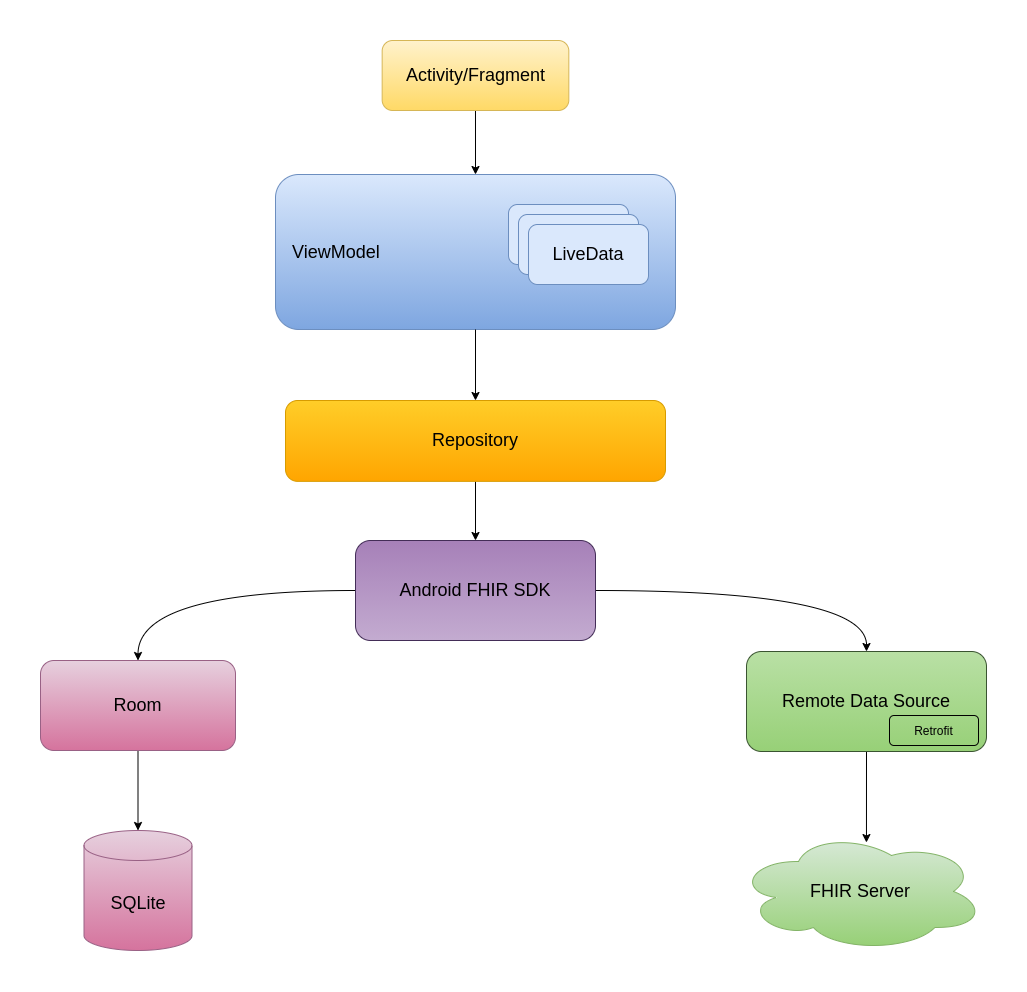

The diagram above was exported from draw.io. Its source (the exported page's mxGraphModel, read from the mxfile embedded in the PNG):
<mxGraphModel dx="1422" dy="816" grid="1" gridSize="10" guides="1" tooltips="1" connect="1" arrows="1" fold="1" page="1" pageScale="1" pageWidth="1654" pageHeight="1169" math="0" shadow="0">
  <root>
    <mxCell id="0" />
    <mxCell id="1" parent="0" />
    <mxCell id="g_6koi0imCGJjPr4nBFu-16" style="edgeStyle=orthogonalEdgeStyle;orthogonalLoop=1;jettySize=auto;html=1;exitX=0.5;exitY=1;exitDx=0;exitDy=0;entryX=0.5;entryY=0;entryDx=0;entryDy=0;curved=1;" edge="1" parent="1" source="g_6koi0imCGJjPr4nBFu-1" target="g_6koi0imCGJjPr4nBFu-7">
      <mxGeometry relative="1" as="geometry" />
    </mxCell>
    <mxCell id="g_6koi0imCGJjPr4nBFu-1" value="&lt;font style=&quot;font-size: 18px&quot;&gt;Activity/Fragment&lt;/font&gt;" style="whiteSpace=wrap;html=1;fillColor=#fff2cc;strokeColor=#d6b656;gradientColor=#ffd966;rounded=1;" vertex="1" parent="1">
      <mxGeometry x="641.6600000000001" y="80" width="186.67" height="70" as="geometry" />
    </mxCell>
    <mxCell id="g_6koi0imCGJjPr4nBFu-3" value="&lt;font style=&quot;font-size: 18px&quot;&gt;FHIR Server&lt;/font&gt;" style="ellipse;shape=cloud;whiteSpace=wrap;html=1;gradientColor=#97d077;fillColor=#d5e8d4;strokeColor=#82b366;rounded=1;" vertex="1" parent="1">
      <mxGeometry x="996" y="871" width="248" height="120" as="geometry" />
    </mxCell>
    <mxCell id="g_6koi0imCGJjPr4nBFu-4" value="&lt;font style=&quot;font-size: 18px&quot;&gt;SQLite&lt;/font&gt;" style="shape=cylinder3;whiteSpace=wrap;html=1;boundedLbl=1;backgroundOutline=1;size=15;gradientColor=#d5739d;fillColor=#e6d0de;strokeColor=#996185;rounded=1;" vertex="1" parent="1">
      <mxGeometry x="343.5" y="870" width="108" height="120" as="geometry" />
    </mxCell>
    <mxCell id="g_6koi0imCGJjPr4nBFu-18" value="" style="edgeStyle=orthogonalEdgeStyle;orthogonalLoop=1;jettySize=auto;html=1;curved=1;" edge="1" parent="1" source="g_6koi0imCGJjPr4nBFu-9" target="g_6koi0imCGJjPr4nBFu-12">
      <mxGeometry relative="1" as="geometry" />
    </mxCell>
    <mxCell id="g_6koi0imCGJjPr4nBFu-9" value="&lt;font style=&quot;font-size: 18px&quot;&gt;Repository&lt;/font&gt;" style="whiteSpace=wrap;html=1;gradientColor=#ffa500;fillColor=#ffcd28;strokeColor=#d79b00;rounded=1;" vertex="1" parent="1">
      <mxGeometry x="545" y="440" width="380" height="80.85" as="geometry" />
    </mxCell>
    <mxCell id="g_6koi0imCGJjPr4nBFu-10" value="" style="group;rounded=1;" vertex="1" connectable="0" parent="1">
      <mxGeometry x="535" y="214" width="400" height="155" as="geometry" />
    </mxCell>
    <mxCell id="g_6koi0imCGJjPr4nBFu-7" value="&lt;font style=&quot;font-size: 18px&quot;&gt;&amp;nbsp; &amp;nbsp;ViewModel&lt;/font&gt;" style="whiteSpace=wrap;html=1;fillColor=#dae8fc;strokeColor=#6c8ebf;gradientColor=#7ea6e0;align=left;rounded=1;" vertex="1" parent="g_6koi0imCGJjPr4nBFu-10">
      <mxGeometry width="400" height="155" as="geometry" />
    </mxCell>
    <mxCell id="g_6koi0imCGJjPr4nBFu-8" value="" style="group;rounded=1;" vertex="1" connectable="0" parent="g_6koi0imCGJjPr4nBFu-10">
      <mxGeometry x="233" y="30" width="140" height="80" as="geometry" />
    </mxCell>
    <mxCell id="g_6koi0imCGJjPr4nBFu-2" value="" style="whiteSpace=wrap;html=1;fillColor=#dae8fc;strokeColor=#6c8ebf;rounded=1;" vertex="1" parent="g_6koi0imCGJjPr4nBFu-8">
      <mxGeometry width="120" height="60" as="geometry" />
    </mxCell>
    <mxCell id="g_6koi0imCGJjPr4nBFu-5" value="" style="whiteSpace=wrap;html=1;fillColor=#dae8fc;strokeColor=#6c8ebf;rounded=1;" vertex="1" parent="g_6koi0imCGJjPr4nBFu-8">
      <mxGeometry x="10" y="10" width="120" height="60" as="geometry" />
    </mxCell>
    <mxCell id="g_6koi0imCGJjPr4nBFu-6" value="&lt;font style=&quot;font-size: 18px&quot;&gt;LiveData&lt;/font&gt;" style="whiteSpace=wrap;html=1;fillColor=#dae8fc;strokeColor=#6c8ebf;rounded=1;" vertex="1" parent="g_6koi0imCGJjPr4nBFu-8">
      <mxGeometry x="20" y="20" width="120" height="60" as="geometry" />
    </mxCell>
    <mxCell id="g_6koi0imCGJjPr4nBFu-19" style="edgeStyle=orthogonalEdgeStyle;orthogonalLoop=1;jettySize=auto;html=1;entryX=0.5;entryY=0;entryDx=0;entryDy=0;curved=1;" edge="1" parent="1" source="g_6koi0imCGJjPr4nBFu-12" target="g_6koi0imCGJjPr4nBFu-13">
      <mxGeometry relative="1" as="geometry" />
    </mxCell>
    <mxCell id="g_6koi0imCGJjPr4nBFu-25" style="edgeStyle=orthogonalEdgeStyle;orthogonalLoop=1;jettySize=auto;html=1;exitX=0;exitY=0.5;exitDx=0;exitDy=0;curved=1;" edge="1" parent="1" source="g_6koi0imCGJjPr4nBFu-12" target="g_6koi0imCGJjPr4nBFu-24">
      <mxGeometry relative="1" as="geometry" />
    </mxCell>
    <mxCell id="g_6koi0imCGJjPr4nBFu-12" value="&lt;font style=&quot;font-size: 18px&quot; color=&quot;#000000&quot;&gt;Android FHIR SDK&lt;/font&gt;" style="whiteSpace=wrap;html=1;strokeColor=#432D57;fontColor=#ffffff;gradientDirection=north;fillColor=#C3ABD0;gradientColor=#A680B8;rounded=1;" vertex="1" parent="1">
      <mxGeometry x="615" y="580" width="240" height="100" as="geometry" />
    </mxCell>
    <mxCell id="g_6koi0imCGJjPr4nBFu-21" style="edgeStyle=orthogonalEdgeStyle;orthogonalLoop=1;jettySize=auto;html=1;exitX=0.5;exitY=1;exitDx=0;exitDy=0;entryX=0.524;entryY=0.092;entryDx=0;entryDy=0;entryPerimeter=0;curved=1;" edge="1" parent="1" source="g_6koi0imCGJjPr4nBFu-13" target="g_6koi0imCGJjPr4nBFu-3">
      <mxGeometry relative="1" as="geometry" />
    </mxCell>
    <mxCell id="g_6koi0imCGJjPr4nBFu-13" value="&lt;font color=&quot;#000000&quot; style=&quot;font-size: 18px&quot;&gt;Remote Data Source&lt;/font&gt;" style="whiteSpace=wrap;html=1;strokeColor=#3A5431;fontColor=#ffffff;gradientDirection=south;fillColor=#B9E0A5;gradientColor=#97D077;rounded=1;" vertex="1" parent="1">
      <mxGeometry x="1006" y="691" width="240" height="100" as="geometry" />
    </mxCell>
    <mxCell id="g_6koi0imCGJjPr4nBFu-17" style="edgeStyle=orthogonalEdgeStyle;orthogonalLoop=1;jettySize=auto;html=1;exitX=0.5;exitY=1;exitDx=0;exitDy=0;entryX=0.5;entryY=0;entryDx=0;entryDy=0;curved=1;" edge="1" parent="1" source="g_6koi0imCGJjPr4nBFu-7" target="g_6koi0imCGJjPr4nBFu-9">
      <mxGeometry relative="1" as="geometry" />
    </mxCell>
    <mxCell id="g_6koi0imCGJjPr4nBFu-23" value="Retrofit" style="whiteSpace=wrap;html=1;fillColor=none;rounded=1;" vertex="1" parent="1">
      <mxGeometry x="1149" y="755" width="89" height="30" as="geometry" />
    </mxCell>
    <mxCell id="g_6koi0imCGJjPr4nBFu-26" style="edgeStyle=orthogonalEdgeStyle;orthogonalLoop=1;jettySize=auto;html=1;exitX=0.5;exitY=1;exitDx=0;exitDy=0;curved=1;" edge="1" parent="1" source="g_6koi0imCGJjPr4nBFu-24" target="g_6koi0imCGJjPr4nBFu-4">
      <mxGeometry relative="1" as="geometry" />
    </mxCell>
    <mxCell id="g_6koi0imCGJjPr4nBFu-24" value="&lt;font style=&quot;font-size: 18px&quot; color=&quot;#000000&quot;&gt;Room&lt;/font&gt;" style="whiteSpace=wrap;html=1;strokeColor=#996185;fillColor=#e6d0de;gradientColor=#d5739d;rounded=1;" vertex="1" parent="1">
      <mxGeometry x="300" y="700" width="195" height="90" as="geometry" />
    </mxCell>
  </root>
</mxGraphModel>